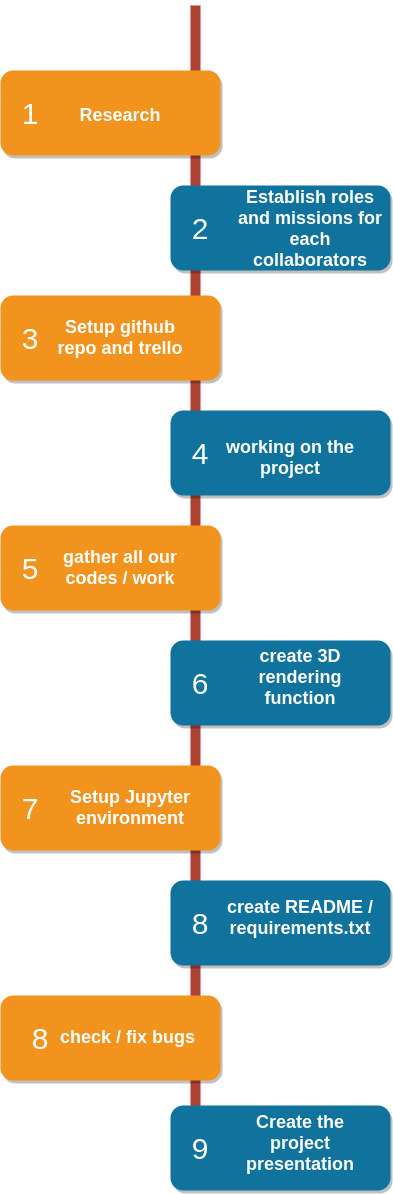

The diagram above was exported from draw.io. Its source (the exported page's mxGraphModel, read from the mxfile embedded in the PNG):
<mxGraphModel dx="1422" dy="712" grid="1" gridSize="10" guides="1" tooltips="1" connect="1" arrows="1" fold="1" page="1" pageScale="1" pageWidth="850" pageHeight="1100" background="none" math="0" shadow="0">
  <root>
    <mxCell id="0" />
    <mxCell id="1" parent="0" />
    <mxCell id="2a0f93b5c73ef8e7-1" value="" style="line;strokeWidth=10;direction=south;html=1;fillColor=none;fontSize=13;fontColor=#000000;align=center;strokeColor=#AE4132;" parent="1" vertex="1">
      <mxGeometry x="360" y="70" width="10" height="1170" as="geometry" />
    </mxCell>
    <mxCell id="2a0f93b5c73ef8e7-2" value="" style="rounded=1;whiteSpace=wrap;html=1;strokeColor=none;strokeWidth=1;fillColor=#F2931E;fontSize=13;fontColor=#FFFFFF;align=center;gradientColor=none;gradientDirection=east;verticalAlign=top;shadow=1;" parent="1" vertex="1">
      <mxGeometry x="170" y="135" width="220" height="85" as="geometry" />
    </mxCell>
    <mxCell id="2a0f93b5c73ef8e7-3" value="1" style="text;html=1;strokeColor=none;fillColor=none;align=center;verticalAlign=middle;whiteSpace=wrap;fontSize=30;fontColor=#FFFFFF;" parent="1" vertex="1">
      <mxGeometry x="180" y="168" width="40" height="20" as="geometry" />
    </mxCell>
    <mxCell id="2a0f93b5c73ef8e7-4" value="" style="rounded=1;whiteSpace=wrap;html=1;strokeColor=none;strokeWidth=1;fillColor=#10739E;fontSize=13;fontColor=#FFFFFF;align=center;gradientColor=none;gradientDirection=east;verticalAlign=top;shadow=1;" parent="1" vertex="1">
      <mxGeometry x="340" y="250" width="220" height="85" as="geometry" />
    </mxCell>
    <mxCell id="2a0f93b5c73ef8e7-5" value="2" style="text;html=1;strokeColor=none;fillColor=none;align=center;verticalAlign=middle;whiteSpace=wrap;fontSize=30;fontColor=#FFFFFF;" parent="1" vertex="1">
      <mxGeometry x="350" y="283" width="40" height="20" as="geometry" />
    </mxCell>
    <mxCell id="2a0f93b5c73ef8e7-6" value="" style="rounded=1;whiteSpace=wrap;html=1;strokeColor=none;strokeWidth=1;fillColor=#F2931E;fontSize=13;fontColor=#FFFFFF;align=center;gradientColor=none;gradientDirection=east;verticalAlign=top;shadow=1;" parent="1" vertex="1">
      <mxGeometry x="170" y="360" width="220" height="85" as="geometry" />
    </mxCell>
    <mxCell id="2a0f93b5c73ef8e7-7" value="3" style="text;html=1;strokeColor=none;fillColor=none;align=center;verticalAlign=middle;whiteSpace=wrap;fontSize=30;fontColor=#FFFFFF;" parent="1" vertex="1">
      <mxGeometry x="180" y="393" width="40" height="20" as="geometry" />
    </mxCell>
    <mxCell id="2a0f93b5c73ef8e7-8" value="" style="rounded=1;whiteSpace=wrap;html=1;strokeColor=none;strokeWidth=1;fillColor=#10739E;fontSize=13;fontColor=#FFFFFF;align=center;gradientColor=none;gradientDirection=east;verticalAlign=top;shadow=1;" parent="1" vertex="1">
      <mxGeometry x="340" y="475" width="220" height="85" as="geometry" />
    </mxCell>
    <mxCell id="2a0f93b5c73ef8e7-9" value="4" style="text;html=1;strokeColor=none;fillColor=none;align=center;verticalAlign=middle;whiteSpace=wrap;fontSize=30;fontColor=#FFFFFF;" parent="1" vertex="1">
      <mxGeometry x="350" y="508" width="40" height="20" as="geometry" />
    </mxCell>
    <mxCell id="2a0f93b5c73ef8e7-10" value="" style="rounded=1;whiteSpace=wrap;html=1;strokeColor=none;strokeWidth=1;fillColor=#F2931E;fontSize=13;fontColor=#FFFFFF;align=center;gradientColor=none;gradientDirection=east;verticalAlign=top;shadow=1;" parent="1" vertex="1">
      <mxGeometry x="170" y="590" width="220" height="85" as="geometry" />
    </mxCell>
    <mxCell id="2a0f93b5c73ef8e7-11" value="5" style="text;html=1;strokeColor=none;fillColor=none;align=center;verticalAlign=middle;whiteSpace=wrap;fontSize=30;fontColor=#FFFFFF;" parent="1" vertex="1">
      <mxGeometry x="180" y="623" width="40" height="20" as="geometry" />
    </mxCell>
    <mxCell id="2a0f93b5c73ef8e7-12" value="" style="rounded=1;whiteSpace=wrap;html=1;strokeColor=none;strokeWidth=1;fillColor=#10739E;fontSize=13;fontColor=#FFFFFF;align=center;gradientColor=none;gradientDirection=east;verticalAlign=top;shadow=1;" parent="1" vertex="1">
      <mxGeometry x="340" y="705" width="220" height="85" as="geometry" />
    </mxCell>
    <mxCell id="2a0f93b5c73ef8e7-13" value="6" style="text;html=1;strokeColor=none;fillColor=none;align=center;verticalAlign=middle;whiteSpace=wrap;fontSize=30;fontColor=#FFFFFF;" parent="1" vertex="1">
      <mxGeometry x="350" y="738" width="40" height="20" as="geometry" />
    </mxCell>
    <mxCell id="2a0f93b5c73ef8e7-14" value="" style="rounded=1;whiteSpace=wrap;html=1;strokeColor=none;strokeWidth=1;fillColor=#F2931E;fontSize=13;fontColor=#FFFFFF;align=center;gradientColor=none;gradientDirection=east;verticalAlign=top;shadow=1;" parent="1" vertex="1">
      <mxGeometry x="170" y="830" width="220" height="85" as="geometry" />
    </mxCell>
    <mxCell id="2a0f93b5c73ef8e7-15" value="7" style="text;html=1;strokeColor=none;fillColor=none;align=center;verticalAlign=middle;whiteSpace=wrap;fontSize=30;fontColor=#FFFFFF;" parent="1" vertex="1">
      <mxGeometry x="180" y="863" width="40" height="20" as="geometry" />
    </mxCell>
    <mxCell id="2a0f93b5c73ef8e7-16" value="" style="rounded=1;whiteSpace=wrap;html=1;strokeColor=none;strokeWidth=1;fillColor=#10739E;fontSize=13;fontColor=#FFFFFF;align=center;gradientColor=none;gradientDirection=east;verticalAlign=top;shadow=1;" parent="1" vertex="1">
      <mxGeometry x="340" y="945" width="220" height="85" as="geometry" />
    </mxCell>
    <mxCell id="2a0f93b5c73ef8e7-17" value="8" style="text;html=1;strokeColor=none;fillColor=none;align=center;verticalAlign=middle;whiteSpace=wrap;fontSize=30;fontColor=#FFFFFF;" parent="1" vertex="1">
      <mxGeometry x="350" y="978" width="40" height="20" as="geometry" />
    </mxCell>
    <mxCell id="2a0f93b5c73ef8e7-18" value="&lt;h1&gt;Research&lt;/h1&gt;&lt;div&gt;&amp;nbsp;&lt;/div&gt;" style="text;html=1;spacing=5;spacingTop=-20;whiteSpace=wrap;overflow=hidden;strokeColor=none;strokeWidth=4;fillColor=none;gradientColor=#007FFF;fontSize=9;fontColor=#FFFFFF;align=center;" parent="1" vertex="1">
      <mxGeometry x="210" y="168" width="160" height="77" as="geometry" />
    </mxCell>
    <mxCell id="2a0f93b5c73ef8e7-19" value="&lt;h1&gt;Establish roles and missions for each collaborators&lt;/h1&gt;" style="text;html=1;spacing=5;spacingTop=-20;whiteSpace=wrap;overflow=hidden;strokeColor=none;strokeWidth=4;fillColor=none;gradientColor=#007FFF;fontSize=9;fontColor=#FFFFFF;align=center;" parent="1" vertex="1">
      <mxGeometry x="400" y="250" width="160" height="95.5" as="geometry" />
    </mxCell>
    <mxCell id="2a0f93b5c73ef8e7-20" value="&lt;h1&gt;Setup github repo and trello&lt;/h1&gt;" style="text;html=1;spacing=5;spacingTop=-20;whiteSpace=wrap;overflow=hidden;strokeColor=none;strokeWidth=4;fillColor=none;gradientColor=#007FFF;fontSize=9;fontColor=#FFFFFF;align=center;" parent="1" vertex="1">
      <mxGeometry x="210" y="380" width="160" height="77" as="geometry" />
    </mxCell>
    <mxCell id="2a0f93b5c73ef8e7-21" value="&lt;h1&gt;working on the project&lt;/h1&gt;" style="text;html=1;spacing=5;spacingTop=-20;whiteSpace=wrap;overflow=hidden;strokeColor=none;strokeWidth=4;fillColor=none;gradientColor=#007FFF;fontSize=9;fontColor=#FFFFFF;align=center;" parent="1" vertex="1">
      <mxGeometry x="380" y="500" width="160" height="77" as="geometry" />
    </mxCell>
    <mxCell id="2a0f93b5c73ef8e7-22" value="&lt;h1&gt;gather all our codes / work&lt;/h1&gt;" style="text;html=1;spacing=5;spacingTop=-20;whiteSpace=wrap;overflow=hidden;strokeColor=none;strokeWidth=4;fillColor=none;gradientColor=#007FFF;fontSize=9;fontColor=#FFFFFF;align=center;" parent="1" vertex="1">
      <mxGeometry x="210" y="610" width="160" height="77" as="geometry" />
    </mxCell>
    <mxCell id="2a0f93b5c73ef8e7-23" value="&lt;h1&gt;create 3D rendering function&lt;/h1&gt;" style="text;html=1;spacing=5;spacingTop=-20;whiteSpace=wrap;overflow=hidden;strokeColor=none;strokeWidth=4;fillColor=none;gradientColor=#007FFF;fontSize=9;fontColor=#FFFFFF;align=center;" parent="1" vertex="1">
      <mxGeometry x="390" y="709" width="160" height="77" as="geometry" />
    </mxCell>
    <mxCell id="2a0f93b5c73ef8e7-24" value="&lt;h1&gt;Setup Jupyter environment&lt;/h1&gt;" style="text;html=1;spacing=5;spacingTop=-20;whiteSpace=wrap;overflow=hidden;strokeColor=none;strokeWidth=4;fillColor=none;gradientColor=#007FFF;fontSize=9;fontColor=#FFFFFF;align=center;" parent="1" vertex="1">
      <mxGeometry x="220" y="850" width="160" height="77" as="geometry" />
    </mxCell>
    <mxCell id="2a0f93b5c73ef8e7-25" value="&lt;h1&gt;create README / requirements.txt&lt;/h1&gt;&lt;div&gt;&lt;br&gt;&lt;/div&gt;" style="text;html=1;spacing=5;spacingTop=-20;whiteSpace=wrap;overflow=hidden;strokeColor=none;strokeWidth=4;fillColor=none;gradientColor=#007FFF;fontSize=9;fontColor=#FFFFFF;align=center;" parent="1" vertex="1">
      <mxGeometry x="390" y="960" width="160" height="77" as="geometry" />
    </mxCell>
    <mxCell id="vA0RdTS443Sr9CzgJfkm-1" value="" style="rounded=1;whiteSpace=wrap;html=1;strokeColor=none;strokeWidth=1;fillColor=#F2931E;fontSize=13;fontColor=#FFFFFF;align=center;gradientColor=none;gradientDirection=east;verticalAlign=top;shadow=1;" vertex="1" parent="1">
      <mxGeometry x="170" y="1060" width="220" height="85" as="geometry" />
    </mxCell>
    <mxCell id="vA0RdTS443Sr9CzgJfkm-4" value="8" style="text;html=1;strokeColor=none;fillColor=none;align=center;verticalAlign=middle;whiteSpace=wrap;fontSize=30;fontColor=#FFFFFF;" vertex="1" parent="1">
      <mxGeometry x="190" y="1093" width="40" height="20" as="geometry" />
    </mxCell>
    <mxCell id="vA0RdTS443Sr9CzgJfkm-5" value="&lt;h1&gt;check / fix bugs&amp;nbsp;&lt;/h1&gt;" style="text;html=1;spacing=5;spacingTop=-20;whiteSpace=wrap;overflow=hidden;strokeColor=none;strokeWidth=4;fillColor=none;gradientColor=#007FFF;fontSize=9;fontColor=#FFFFFF;align=center;" vertex="1" parent="1">
      <mxGeometry x="220" y="1090" width="160" height="50" as="geometry" />
    </mxCell>
    <mxCell id="vA0RdTS443Sr9CzgJfkm-8" value="" style="rounded=1;whiteSpace=wrap;html=1;strokeColor=none;strokeWidth=1;fillColor=#10739E;fontSize=13;fontColor=#FFFFFF;align=center;gradientColor=none;gradientDirection=east;verticalAlign=top;shadow=1;" vertex="1" parent="1">
      <mxGeometry x="340" y="1170" width="220" height="85" as="geometry" />
    </mxCell>
    <mxCell id="vA0RdTS443Sr9CzgJfkm-9" value="9" style="text;html=1;strokeColor=none;fillColor=none;align=center;verticalAlign=middle;whiteSpace=wrap;fontSize=30;fontColor=#FFFFFF;" vertex="1" parent="1">
      <mxGeometry x="350" y="1203" width="40" height="20" as="geometry" />
    </mxCell>
    <mxCell id="vA0RdTS443Sr9CzgJfkm-10" value="&lt;h1&gt;Create the project presentation&lt;/h1&gt;" style="text;html=1;spacing=5;spacingTop=-20;whiteSpace=wrap;overflow=hidden;strokeColor=none;strokeWidth=4;fillColor=none;gradientColor=#007FFF;fontSize=9;fontColor=#FFFFFF;align=center;" vertex="1" parent="1">
      <mxGeometry x="390" y="1175" width="160" height="77" as="geometry" />
    </mxCell>
  </root>
</mxGraphModel>